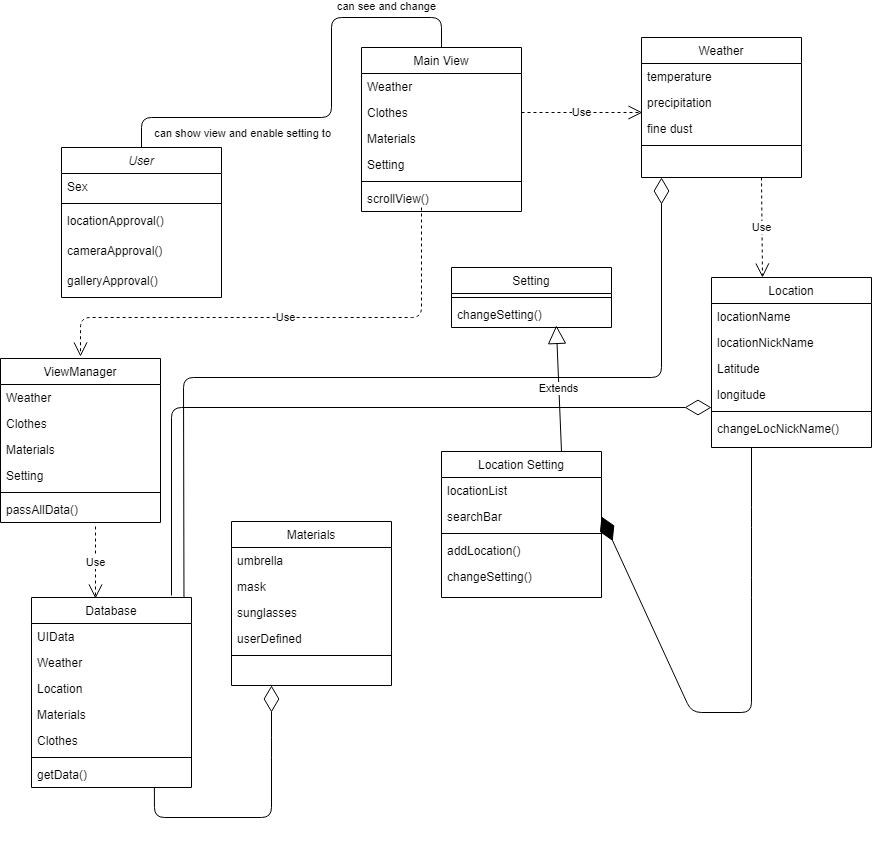

The diagram above was exported from draw.io. Its source (the exported page's mxGraphModel, read from the mxfile embedded in the PNG):
<mxGraphModel dx="1000" dy="1074" grid="1" gridSize="10" guides="1" tooltips="1" connect="1" arrows="1" fold="1" page="1" pageScale="1" pageWidth="827" pageHeight="1169" math="0" shadow="0">
  <root>
    <mxCell id="0" />
    <mxCell id="1" parent="0" />
    <mxCell id="iG190QU9JqHofsEGZ3S7-1" value="User" style="swimlane;fontStyle=2;align=center;verticalAlign=top;childLayout=stackLayout;horizontal=1;startSize=26;horizontalStack=0;resizeParent=1;resizeLast=0;collapsible=1;marginBottom=0;rounded=0;shadow=0;strokeWidth=1;" vertex="1" parent="1">
      <mxGeometry x="150" y="210" width="160" height="150" as="geometry">
        <mxRectangle x="230" y="140" width="160" height="26" as="alternateBounds" />
      </mxGeometry>
    </mxCell>
    <mxCell id="iG190QU9JqHofsEGZ3S7-2" value="Sex" style="text;align=left;verticalAlign=top;spacingLeft=4;spacingRight=4;overflow=hidden;rotatable=0;points=[[0,0.5],[1,0.5]];portConstraint=eastwest;" vertex="1" parent="iG190QU9JqHofsEGZ3S7-1">
      <mxGeometry y="26" width="160" height="26" as="geometry" />
    </mxCell>
    <mxCell id="iG190QU9JqHofsEGZ3S7-3" value="" style="line;html=1;strokeWidth=1;align=left;verticalAlign=middle;spacingTop=-1;spacingLeft=3;spacingRight=3;rotatable=0;labelPosition=right;points=[];portConstraint=eastwest;" vertex="1" parent="iG190QU9JqHofsEGZ3S7-1">
      <mxGeometry y="52" width="160" height="8" as="geometry" />
    </mxCell>
    <mxCell id="iG190QU9JqHofsEGZ3S7-4" value="locationApproval()" style="text;align=left;verticalAlign=top;spacingLeft=4;spacingRight=4;overflow=hidden;rotatable=0;points=[[0,0.5],[1,0.5]];portConstraint=eastwest;" vertex="1" parent="iG190QU9JqHofsEGZ3S7-1">
      <mxGeometry y="60" width="160" height="30" as="geometry" />
    </mxCell>
    <mxCell id="iG190QU9JqHofsEGZ3S7-5" value="cameraApproval()" style="text;align=left;verticalAlign=top;spacingLeft=4;spacingRight=4;overflow=hidden;rotatable=0;points=[[0,0.5],[1,0.5]];portConstraint=eastwest;" vertex="1" parent="iG190QU9JqHofsEGZ3S7-1">
      <mxGeometry y="90" width="160" height="30" as="geometry" />
    </mxCell>
    <mxCell id="iG190QU9JqHofsEGZ3S7-6" value="galleryApproval()" style="text;align=left;verticalAlign=top;spacingLeft=4;spacingRight=4;overflow=hidden;rotatable=0;points=[[0,0.5],[1,0.5]];portConstraint=eastwest;" vertex="1" parent="iG190QU9JqHofsEGZ3S7-1">
      <mxGeometry y="120" width="160" height="30" as="geometry" />
    </mxCell>
    <mxCell id="iG190QU9JqHofsEGZ3S7-7" value="Main View" style="swimlane;fontStyle=0;align=center;verticalAlign=top;childLayout=stackLayout;horizontal=1;startSize=26;horizontalStack=0;resizeParent=1;resizeLast=0;collapsible=1;marginBottom=0;rounded=0;shadow=0;strokeWidth=1;" vertex="1" parent="1">
      <mxGeometry x="450" y="110" width="160" height="164" as="geometry">
        <mxRectangle x="550" y="140" width="160" height="26" as="alternateBounds" />
      </mxGeometry>
    </mxCell>
    <mxCell id="iG190QU9JqHofsEGZ3S7-8" value="Weather" style="text;align=left;verticalAlign=top;spacingLeft=4;spacingRight=4;overflow=hidden;rotatable=0;points=[[0,0.5],[1,0.5]];portConstraint=eastwest;" vertex="1" parent="iG190QU9JqHofsEGZ3S7-7">
      <mxGeometry y="26" width="160" height="26" as="geometry" />
    </mxCell>
    <mxCell id="iG190QU9JqHofsEGZ3S7-9" value="Clothes" style="text;align=left;verticalAlign=top;spacingLeft=4;spacingRight=4;overflow=hidden;rotatable=0;points=[[0,0.5],[1,0.5]];portConstraint=eastwest;rounded=0;shadow=0;html=0;" vertex="1" parent="iG190QU9JqHofsEGZ3S7-7">
      <mxGeometry y="52" width="160" height="26" as="geometry" />
    </mxCell>
    <mxCell id="iG190QU9JqHofsEGZ3S7-10" value="Materials" style="text;align=left;verticalAlign=top;spacingLeft=4;spacingRight=4;overflow=hidden;rotatable=0;points=[[0,0.5],[1,0.5]];portConstraint=eastwest;rounded=0;shadow=0;html=0;" vertex="1" parent="iG190QU9JqHofsEGZ3S7-7">
      <mxGeometry y="78" width="160" height="26" as="geometry" />
    </mxCell>
    <mxCell id="iG190QU9JqHofsEGZ3S7-11" value="Setting" style="text;align=left;verticalAlign=top;spacingLeft=4;spacingRight=4;overflow=hidden;rotatable=0;points=[[0,0.5],[1,0.5]];portConstraint=eastwest;rounded=0;shadow=0;html=0;" vertex="1" parent="iG190QU9JqHofsEGZ3S7-7">
      <mxGeometry y="104" width="160" height="26" as="geometry" />
    </mxCell>
    <mxCell id="iG190QU9JqHofsEGZ3S7-12" value="" style="line;html=1;strokeWidth=1;align=left;verticalAlign=middle;spacingTop=-1;spacingLeft=3;spacingRight=3;rotatable=0;labelPosition=right;points=[];portConstraint=eastwest;" vertex="1" parent="iG190QU9JqHofsEGZ3S7-7">
      <mxGeometry y="130" width="160" height="8" as="geometry" />
    </mxCell>
    <mxCell id="iG190QU9JqHofsEGZ3S7-13" value="scrollView()" style="text;align=left;verticalAlign=top;spacingLeft=4;spacingRight=4;overflow=hidden;rotatable=0;points=[[0,0.5],[1,0.5]];portConstraint=eastwest;rounded=0;shadow=0;html=0;" vertex="1" parent="iG190QU9JqHofsEGZ3S7-7">
      <mxGeometry y="138" width="160" height="26" as="geometry" />
    </mxCell>
    <mxCell id="iG190QU9JqHofsEGZ3S7-19" value="Location" style="swimlane;fontStyle=0;align=center;verticalAlign=top;childLayout=stackLayout;horizontal=1;startSize=26;horizontalStack=0;resizeParent=1;resizeLast=0;collapsible=1;marginBottom=0;rounded=0;shadow=0;strokeWidth=1;" vertex="1" parent="1">
      <mxGeometry x="800" y="340" width="160" height="170" as="geometry">
        <mxRectangle x="550" y="140" width="160" height="26" as="alternateBounds" />
      </mxGeometry>
    </mxCell>
    <mxCell id="iG190QU9JqHofsEGZ3S7-20" value="locationName" style="text;align=left;verticalAlign=top;spacingLeft=4;spacingRight=4;overflow=hidden;rotatable=0;points=[[0,0.5],[1,0.5]];portConstraint=eastwest;" vertex="1" parent="iG190QU9JqHofsEGZ3S7-19">
      <mxGeometry y="26" width="160" height="26" as="geometry" />
    </mxCell>
    <mxCell id="iG190QU9JqHofsEGZ3S7-21" value="locationNickName" style="text;align=left;verticalAlign=top;spacingLeft=4;spacingRight=4;overflow=hidden;rotatable=0;points=[[0,0.5],[1,0.5]];portConstraint=eastwest;rounded=0;shadow=0;html=0;" vertex="1" parent="iG190QU9JqHofsEGZ3S7-19">
      <mxGeometry y="52" width="160" height="26" as="geometry" />
    </mxCell>
    <mxCell id="iG190QU9JqHofsEGZ3S7-22" value="Latitude" style="text;align=left;verticalAlign=top;spacingLeft=4;spacingRight=4;overflow=hidden;rotatable=0;points=[[0,0.5],[1,0.5]];portConstraint=eastwest;rounded=0;shadow=0;html=0;" vertex="1" parent="iG190QU9JqHofsEGZ3S7-19">
      <mxGeometry y="78" width="160" height="26" as="geometry" />
    </mxCell>
    <mxCell id="iG190QU9JqHofsEGZ3S7-23" value="longitude" style="text;align=left;verticalAlign=top;spacingLeft=4;spacingRight=4;overflow=hidden;rotatable=0;points=[[0,0.5],[1,0.5]];portConstraint=eastwest;rounded=0;shadow=0;html=0;" vertex="1" parent="iG190QU9JqHofsEGZ3S7-19">
      <mxGeometry y="104" width="160" height="26" as="geometry" />
    </mxCell>
    <mxCell id="iG190QU9JqHofsEGZ3S7-24" value="" style="line;html=1;strokeWidth=1;align=left;verticalAlign=middle;spacingTop=-1;spacingLeft=3;spacingRight=3;rotatable=0;labelPosition=right;points=[];portConstraint=eastwest;" vertex="1" parent="iG190QU9JqHofsEGZ3S7-19">
      <mxGeometry y="130" width="160" height="8" as="geometry" />
    </mxCell>
    <mxCell id="iG190QU9JqHofsEGZ3S7-25" value="changeLocNickName()" style="text;align=left;verticalAlign=top;spacingLeft=4;spacingRight=4;overflow=hidden;rotatable=0;points=[[0,0.5],[1,0.5]];portConstraint=eastwest;" vertex="1" parent="iG190QU9JqHofsEGZ3S7-19">
      <mxGeometry y="138" width="160" height="26" as="geometry" />
    </mxCell>
    <mxCell id="iG190QU9JqHofsEGZ3S7-26" value="Use" style="endArrow=open;endSize=12;dashed=1;html=1;exitX=0.75;exitY=1;exitDx=0;exitDy=0;" edge="1" parent="1" source="iG190QU9JqHofsEGZ3S7-27">
      <mxGeometry width="160" relative="1" as="geometry">
        <mxPoint x="817" y="240" as="sourcePoint" />
        <mxPoint x="851" y="340" as="targetPoint" />
      </mxGeometry>
    </mxCell>
    <mxCell id="iG190QU9JqHofsEGZ3S7-27" value="Weather" style="swimlane;fontStyle=0;align=center;verticalAlign=top;childLayout=stackLayout;horizontal=1;startSize=26;horizontalStack=0;resizeParent=1;resizeLast=0;collapsible=1;marginBottom=0;rounded=0;shadow=0;strokeWidth=1;" vertex="1" parent="1">
      <mxGeometry x="730" y="100" width="160" height="140" as="geometry">
        <mxRectangle x="550" y="140" width="160" height="26" as="alternateBounds" />
      </mxGeometry>
    </mxCell>
    <mxCell id="iG190QU9JqHofsEGZ3S7-28" value="temperature" style="text;align=left;verticalAlign=top;spacingLeft=4;spacingRight=4;overflow=hidden;rotatable=0;points=[[0,0.5],[1,0.5]];portConstraint=eastwest;" vertex="1" parent="iG190QU9JqHofsEGZ3S7-27">
      <mxGeometry y="26" width="160" height="26" as="geometry" />
    </mxCell>
    <mxCell id="iG190QU9JqHofsEGZ3S7-29" value="precipitation" style="text;align=left;verticalAlign=top;spacingLeft=4;spacingRight=4;overflow=hidden;rotatable=0;points=[[0,0.5],[1,0.5]];portConstraint=eastwest;rounded=0;shadow=0;html=0;" vertex="1" parent="iG190QU9JqHofsEGZ3S7-27">
      <mxGeometry y="52" width="160" height="26" as="geometry" />
    </mxCell>
    <mxCell id="iG190QU9JqHofsEGZ3S7-30" value="fine dust" style="text;align=left;verticalAlign=top;spacingLeft=4;spacingRight=4;overflow=hidden;rotatable=0;points=[[0,0.5],[1,0.5]];portConstraint=eastwest;rounded=0;shadow=0;html=0;" vertex="1" parent="iG190QU9JqHofsEGZ3S7-27">
      <mxGeometry y="78" width="160" height="26" as="geometry" />
    </mxCell>
    <mxCell id="iG190QU9JqHofsEGZ3S7-31" value="" style="line;html=1;strokeWidth=1;align=left;verticalAlign=middle;spacingTop=-1;spacingLeft=3;spacingRight=3;rotatable=0;labelPosition=right;points=[];portConstraint=eastwest;" vertex="1" parent="iG190QU9JqHofsEGZ3S7-27">
      <mxGeometry y="104" width="160" height="8" as="geometry" />
    </mxCell>
    <mxCell id="iG190QU9JqHofsEGZ3S7-32" value="Materials" style="swimlane;fontStyle=0;align=center;verticalAlign=top;childLayout=stackLayout;horizontal=1;startSize=26;horizontalStack=0;resizeParent=1;resizeLast=0;collapsible=1;marginBottom=0;rounded=0;shadow=0;strokeWidth=1;" vertex="1" parent="1">
      <mxGeometry x="320" y="584" width="160" height="164" as="geometry">
        <mxRectangle x="550" y="140" width="160" height="26" as="alternateBounds" />
      </mxGeometry>
    </mxCell>
    <mxCell id="iG190QU9JqHofsEGZ3S7-33" value="umbrella" style="text;align=left;verticalAlign=top;spacingLeft=4;spacingRight=4;overflow=hidden;rotatable=0;points=[[0,0.5],[1,0.5]];portConstraint=eastwest;" vertex="1" parent="iG190QU9JqHofsEGZ3S7-32">
      <mxGeometry y="26" width="160" height="26" as="geometry" />
    </mxCell>
    <mxCell id="iG190QU9JqHofsEGZ3S7-34" value="mask" style="text;align=left;verticalAlign=top;spacingLeft=4;spacingRight=4;overflow=hidden;rotatable=0;points=[[0,0.5],[1,0.5]];portConstraint=eastwest;rounded=0;shadow=0;html=0;" vertex="1" parent="iG190QU9JqHofsEGZ3S7-32">
      <mxGeometry y="52" width="160" height="26" as="geometry" />
    </mxCell>
    <mxCell id="iG190QU9JqHofsEGZ3S7-35" value="sunglasses" style="text;align=left;verticalAlign=top;spacingLeft=4;spacingRight=4;overflow=hidden;rotatable=0;points=[[0,0.5],[1,0.5]];portConstraint=eastwest;rounded=0;shadow=0;html=0;" vertex="1" parent="iG190QU9JqHofsEGZ3S7-32">
      <mxGeometry y="78" width="160" height="26" as="geometry" />
    </mxCell>
    <mxCell id="iG190QU9JqHofsEGZ3S7-36" value="userDefined" style="text;align=left;verticalAlign=top;spacingLeft=4;spacingRight=4;overflow=hidden;rotatable=0;points=[[0,0.5],[1,0.5]];portConstraint=eastwest;rounded=0;shadow=0;html=0;" vertex="1" parent="iG190QU9JqHofsEGZ3S7-32">
      <mxGeometry y="104" width="160" height="26" as="geometry" />
    </mxCell>
    <mxCell id="iG190QU9JqHofsEGZ3S7-37" value="" style="line;html=1;strokeWidth=1;align=left;verticalAlign=middle;spacingTop=-1;spacingLeft=3;spacingRight=3;rotatable=0;labelPosition=right;points=[];portConstraint=eastwest;" vertex="1" parent="iG190QU9JqHofsEGZ3S7-32">
      <mxGeometry y="130" width="160" height="8" as="geometry" />
    </mxCell>
    <mxCell id="iG190QU9JqHofsEGZ3S7-38" value="Use" style="endArrow=open;endSize=12;dashed=1;html=1;" edge="1" parent="1">
      <mxGeometry width="160" relative="1" as="geometry">
        <mxPoint x="510" y="270" as="sourcePoint" />
        <mxPoint x="169" y="419" as="targetPoint" />
        <Array as="points">
          <mxPoint x="510" y="380" />
          <mxPoint x="169" y="380" />
        </Array>
      </mxGeometry>
    </mxCell>
    <mxCell id="iG190QU9JqHofsEGZ3S7-39" value="Setting" style="swimlane;fontStyle=0;align=center;verticalAlign=top;childLayout=stackLayout;horizontal=1;startSize=26;horizontalStack=0;resizeParent=1;resizeLast=0;collapsible=1;marginBottom=0;rounded=0;shadow=0;strokeWidth=1;" vertex="1" parent="1">
      <mxGeometry x="540" y="330" width="160" height="60" as="geometry">
        <mxRectangle x="550" y="140" width="160" height="26" as="alternateBounds" />
      </mxGeometry>
    </mxCell>
    <mxCell id="iG190QU9JqHofsEGZ3S7-40" value="" style="line;html=1;strokeWidth=1;align=left;verticalAlign=middle;spacingTop=-1;spacingLeft=3;spacingRight=3;rotatable=0;labelPosition=right;points=[];portConstraint=eastwest;" vertex="1" parent="iG190QU9JqHofsEGZ3S7-39">
      <mxGeometry y="26" width="160" height="8" as="geometry" />
    </mxCell>
    <mxCell id="iG190QU9JqHofsEGZ3S7-41" value="changeSetting()" style="text;align=left;verticalAlign=top;spacingLeft=4;spacingRight=4;overflow=hidden;rotatable=0;points=[[0,0.5],[1,0.5]];portConstraint=eastwest;" vertex="1" parent="iG190QU9JqHofsEGZ3S7-39">
      <mxGeometry y="34" width="160" height="22" as="geometry" />
    </mxCell>
    <mxCell id="iG190QU9JqHofsEGZ3S7-42" value="Extends" style="endArrow=block;endSize=16;endFill=0;html=1;exitX=0.75;exitY=0;exitDx=0;exitDy=0;entryX=0.655;entryY=1.088;entryDx=0;entryDy=0;entryPerimeter=0;" edge="1" parent="1" source="iG190QU9JqHofsEGZ3S7-43" target="iG190QU9JqHofsEGZ3S7-41">
      <mxGeometry width="160" relative="1" as="geometry">
        <mxPoint x="700" y="870" as="sourcePoint" />
        <mxPoint x="610" y="588" as="targetPoint" />
      </mxGeometry>
    </mxCell>
    <mxCell id="iG190QU9JqHofsEGZ3S7-43" value="Location Setting" style="swimlane;fontStyle=0;align=center;verticalAlign=top;childLayout=stackLayout;horizontal=1;startSize=26;horizontalStack=0;resizeParent=1;resizeLast=0;collapsible=1;marginBottom=0;rounded=0;shadow=0;strokeWidth=1;" vertex="1" parent="1">
      <mxGeometry x="530" y="514" width="160" height="146" as="geometry">
        <mxRectangle x="550" y="140" width="160" height="26" as="alternateBounds" />
      </mxGeometry>
    </mxCell>
    <mxCell id="iG190QU9JqHofsEGZ3S7-44" value="locationList" style="text;align=left;verticalAlign=top;spacingLeft=4;spacingRight=4;overflow=hidden;rotatable=0;points=[[0,0.5],[1,0.5]];portConstraint=eastwest;" vertex="1" parent="iG190QU9JqHofsEGZ3S7-43">
      <mxGeometry y="26" width="160" height="26" as="geometry" />
    </mxCell>
    <mxCell id="iG190QU9JqHofsEGZ3S7-45" value="searchBar" style="text;align=left;verticalAlign=top;spacingLeft=4;spacingRight=4;overflow=hidden;rotatable=0;points=[[0,0.5],[1,0.5]];portConstraint=eastwest;" vertex="1" parent="iG190QU9JqHofsEGZ3S7-43">
      <mxGeometry y="52" width="160" height="26" as="geometry" />
    </mxCell>
    <mxCell id="iG190QU9JqHofsEGZ3S7-46" value="" style="line;html=1;strokeWidth=1;align=left;verticalAlign=middle;spacingTop=-1;spacingLeft=3;spacingRight=3;rotatable=0;labelPosition=right;points=[];portConstraint=eastwest;" vertex="1" parent="iG190QU9JqHofsEGZ3S7-43">
      <mxGeometry y="78" width="160" height="8" as="geometry" />
    </mxCell>
    <mxCell id="iG190QU9JqHofsEGZ3S7-47" value="addLocation()" style="text;align=left;verticalAlign=top;spacingLeft=4;spacingRight=4;overflow=hidden;rotatable=0;points=[[0,0.5],[1,0.5]];portConstraint=eastwest;rounded=0;shadow=0;html=0;" vertex="1" parent="iG190QU9JqHofsEGZ3S7-43">
      <mxGeometry y="86" width="160" height="26" as="geometry" />
    </mxCell>
    <mxCell id="iG190QU9JqHofsEGZ3S7-48" value="changeSetting()" style="text;align=left;verticalAlign=top;spacingLeft=4;spacingRight=4;overflow=hidden;rotatable=0;points=[[0,0.5],[1,0.5]];portConstraint=eastwest;" vertex="1" parent="iG190QU9JqHofsEGZ3S7-43">
      <mxGeometry y="112" width="160" height="34" as="geometry" />
    </mxCell>
    <mxCell id="iG190QU9JqHofsEGZ3S7-72" value="Database" style="swimlane;fontStyle=0;align=center;verticalAlign=top;childLayout=stackLayout;horizontal=1;startSize=26;horizontalStack=0;resizeParent=1;resizeLast=0;collapsible=1;marginBottom=0;rounded=0;shadow=0;strokeWidth=1;" vertex="1" parent="1">
      <mxGeometry x="120" y="660" width="160" height="190" as="geometry">
        <mxRectangle x="550" y="140" width="160" height="26" as="alternateBounds" />
      </mxGeometry>
    </mxCell>
    <mxCell id="iG190QU9JqHofsEGZ3S7-73" value="UIData" style="text;align=left;verticalAlign=top;spacingLeft=4;spacingRight=4;overflow=hidden;rotatable=0;points=[[0,0.5],[1,0.5]];portConstraint=eastwest;rounded=0;shadow=0;html=0;" vertex="1" parent="iG190QU9JqHofsEGZ3S7-72">
      <mxGeometry y="26" width="160" height="26" as="geometry" />
    </mxCell>
    <mxCell id="iG190QU9JqHofsEGZ3S7-74" value="Weather" style="text;align=left;verticalAlign=top;spacingLeft=4;spacingRight=4;overflow=hidden;rotatable=0;points=[[0,0.5],[1,0.5]];portConstraint=eastwest;" vertex="1" parent="iG190QU9JqHofsEGZ3S7-72">
      <mxGeometry y="52" width="160" height="26" as="geometry" />
    </mxCell>
    <mxCell id="iG190QU9JqHofsEGZ3S7-75" value="Location" style="text;align=left;verticalAlign=top;spacingLeft=4;spacingRight=4;overflow=hidden;rotatable=0;points=[[0,0.5],[1,0.5]];portConstraint=eastwest;" vertex="1" parent="iG190QU9JqHofsEGZ3S7-72">
      <mxGeometry y="78" width="160" height="26" as="geometry" />
    </mxCell>
    <mxCell id="iG190QU9JqHofsEGZ3S7-76" value="Materials" style="text;align=left;verticalAlign=top;spacingLeft=4;spacingRight=4;overflow=hidden;rotatable=0;points=[[0,0.5],[1,0.5]];portConstraint=eastwest;rounded=0;shadow=0;html=0;" vertex="1" parent="iG190QU9JqHofsEGZ3S7-72">
      <mxGeometry y="104" width="160" height="26" as="geometry" />
    </mxCell>
    <mxCell id="iG190QU9JqHofsEGZ3S7-77" value="Clothes" style="text;align=left;verticalAlign=top;spacingLeft=4;spacingRight=4;overflow=hidden;rotatable=0;points=[[0,0.5],[1,0.5]];portConstraint=eastwest;rounded=0;shadow=0;html=0;" vertex="1" parent="iG190QU9JqHofsEGZ3S7-72">
      <mxGeometry y="130" width="160" height="26" as="geometry" />
    </mxCell>
    <mxCell id="iG190QU9JqHofsEGZ3S7-78" value="" style="line;html=1;strokeWidth=1;align=left;verticalAlign=middle;spacingTop=-1;spacingLeft=3;spacingRight=3;rotatable=0;labelPosition=right;points=[];portConstraint=eastwest;" vertex="1" parent="iG190QU9JqHofsEGZ3S7-72">
      <mxGeometry y="156" width="160" height="8" as="geometry" />
    </mxCell>
    <mxCell id="iG190QU9JqHofsEGZ3S7-79" value="getData()" style="text;align=left;verticalAlign=top;spacingLeft=4;spacingRight=4;overflow=hidden;rotatable=0;points=[[0,0.5],[1,0.5]];portConstraint=eastwest;rounded=0;shadow=0;html=0;" vertex="1" parent="iG190QU9JqHofsEGZ3S7-72">
      <mxGeometry y="164" width="160" height="26" as="geometry" />
    </mxCell>
    <mxCell id="iG190QU9JqHofsEGZ3S7-81" value="" style="endArrow=diamondThin;endFill=0;endSize=24;html=1;exitX=0.953;exitY=-0.002;exitDx=0;exitDy=0;exitPerimeter=0;" edge="1" parent="1" source="iG190QU9JqHofsEGZ3S7-72">
      <mxGeometry width="160" relative="1" as="geometry">
        <mxPoint x="280" y="490" as="sourcePoint" />
        <mxPoint x="750" y="240" as="targetPoint" />
        <Array as="points">
          <mxPoint x="272" y="440" />
          <mxPoint x="750" y="440" />
        </Array>
      </mxGeometry>
    </mxCell>
    <mxCell id="iG190QU9JqHofsEGZ3S7-82" value="" style="endArrow=diamondThin;endFill=0;endSize=24;html=1;exitX=0.768;exitY=0.987;exitDx=0;exitDy=0;exitPerimeter=0;entryX=0.25;entryY=1;entryDx=0;entryDy=0;" edge="1" parent="1" source="iG190QU9JqHofsEGZ3S7-79" target="iG190QU9JqHofsEGZ3S7-32">
      <mxGeometry width="160" relative="1" as="geometry">
        <mxPoint x="190" y="670" as="sourcePoint" />
        <mxPoint x="350" y="740" as="targetPoint" />
        <Array as="points">
          <mxPoint x="243" y="880" />
          <mxPoint x="360" y="880" />
          <mxPoint x="360" y="810" />
        </Array>
      </mxGeometry>
    </mxCell>
    <mxCell id="iG190QU9JqHofsEGZ3S7-83" value="" style="endArrow=diamondThin;endFill=0;endSize=24;html=1;" edge="1" parent="1">
      <mxGeometry width="160" relative="1" as="geometry">
        <mxPoint x="260" y="658" as="sourcePoint" />
        <mxPoint x="800" y="470" as="targetPoint" />
        <Array as="points">
          <mxPoint x="260" y="470" />
        </Array>
      </mxGeometry>
    </mxCell>
    <mxCell id="iG190QU9JqHofsEGZ3S7-84" value="Use" style="endArrow=open;endSize=12;dashed=1;html=1;exitX=1;exitY=0.5;exitDx=0;exitDy=0;entryX=0.006;entryY=0.885;entryDx=0;entryDy=0;entryPerimeter=0;" edge="1" parent="1" source="iG190QU9JqHofsEGZ3S7-9" target="iG190QU9JqHofsEGZ3S7-29">
      <mxGeometry width="160" relative="1" as="geometry">
        <mxPoint x="620" y="170" as="sourcePoint" />
        <mxPoint x="730" y="170" as="targetPoint" />
      </mxGeometry>
    </mxCell>
    <mxCell id="iG190QU9JqHofsEGZ3S7-85" value="ViewManager" style="swimlane;fontStyle=0;align=center;verticalAlign=top;childLayout=stackLayout;horizontal=1;startSize=26;horizontalStack=0;resizeParent=1;resizeLast=0;collapsible=1;marginBottom=0;rounded=0;shadow=0;strokeWidth=1;" vertex="1" parent="1">
      <mxGeometry x="89" y="421" width="160" height="164" as="geometry">
        <mxRectangle x="550" y="140" width="160" height="26" as="alternateBounds" />
      </mxGeometry>
    </mxCell>
    <mxCell id="iG190QU9JqHofsEGZ3S7-86" value="Weather" style="text;align=left;verticalAlign=top;spacingLeft=4;spacingRight=4;overflow=hidden;rotatable=0;points=[[0,0.5],[1,0.5]];portConstraint=eastwest;" vertex="1" parent="iG190QU9JqHofsEGZ3S7-85">
      <mxGeometry y="26" width="160" height="26" as="geometry" />
    </mxCell>
    <mxCell id="iG190QU9JqHofsEGZ3S7-87" value="Clothes" style="text;align=left;verticalAlign=top;spacingLeft=4;spacingRight=4;overflow=hidden;rotatable=0;points=[[0,0.5],[1,0.5]];portConstraint=eastwest;rounded=0;shadow=0;html=0;" vertex="1" parent="iG190QU9JqHofsEGZ3S7-85">
      <mxGeometry y="52" width="160" height="26" as="geometry" />
    </mxCell>
    <mxCell id="iG190QU9JqHofsEGZ3S7-88" value="Materials" style="text;align=left;verticalAlign=top;spacingLeft=4;spacingRight=4;overflow=hidden;rotatable=0;points=[[0,0.5],[1,0.5]];portConstraint=eastwest;rounded=0;shadow=0;html=0;" vertex="1" parent="iG190QU9JqHofsEGZ3S7-85">
      <mxGeometry y="78" width="160" height="26" as="geometry" />
    </mxCell>
    <mxCell id="iG190QU9JqHofsEGZ3S7-89" value="Setting" style="text;align=left;verticalAlign=top;spacingLeft=4;spacingRight=4;overflow=hidden;rotatable=0;points=[[0,0.5],[1,0.5]];portConstraint=eastwest;rounded=0;shadow=0;html=0;" vertex="1" parent="iG190QU9JqHofsEGZ3S7-85">
      <mxGeometry y="104" width="160" height="26" as="geometry" />
    </mxCell>
    <mxCell id="iG190QU9JqHofsEGZ3S7-90" value="" style="line;html=1;strokeWidth=1;align=left;verticalAlign=middle;spacingTop=-1;spacingLeft=3;spacingRight=3;rotatable=0;labelPosition=right;points=[];portConstraint=eastwest;" vertex="1" parent="iG190QU9JqHofsEGZ3S7-85">
      <mxGeometry y="130" width="160" height="8" as="geometry" />
    </mxCell>
    <mxCell id="iG190QU9JqHofsEGZ3S7-91" value="passAllData()" style="text;align=left;verticalAlign=top;spacingLeft=4;spacingRight=4;overflow=hidden;rotatable=0;points=[[0,0.5],[1,0.5]];portConstraint=eastwest;rounded=0;shadow=0;html=0;" vertex="1" parent="iG190QU9JqHofsEGZ3S7-85">
      <mxGeometry y="138" width="160" height="26" as="geometry" />
    </mxCell>
    <mxCell id="iG190QU9JqHofsEGZ3S7-92" value="Use" style="endArrow=open;endSize=12;dashed=1;html=1;" edge="1" parent="1">
      <mxGeometry width="160" relative="1" as="geometry">
        <mxPoint x="184" y="589" as="sourcePoint" />
        <mxPoint x="184" y="661" as="targetPoint" />
      </mxGeometry>
    </mxCell>
    <mxCell id="iG190QU9JqHofsEGZ3S7-93" value="" style="endArrow=diamondThin;endFill=1;endSize=24;html=1;exitX=0.25;exitY=1;exitDx=0;exitDy=0;entryX=1;entryY=0.5;entryDx=0;entryDy=0;" edge="1" parent="1" source="iG190QU9JqHofsEGZ3S7-19" target="iG190QU9JqHofsEGZ3S7-45">
      <mxGeometry width="160" relative="1" as="geometry">
        <mxPoint x="570" y="990" as="sourcePoint" />
        <mxPoint x="730" y="990" as="targetPoint" />
        <Array as="points">
          <mxPoint x="840" y="580" />
          <mxPoint x="840" y="650" />
          <mxPoint x="840" y="775" />
          <mxPoint x="780" y="775" />
        </Array>
      </mxGeometry>
    </mxCell>
    <mxCell id="iG190QU9JqHofsEGZ3S7-94" value="" style="endArrow=none;html=1;edgeStyle=orthogonalEdgeStyle;entryX=0.5;entryY=0;entryDx=0;entryDy=0;exitX=0.5;exitY=0;exitDx=0;exitDy=0;" edge="1" parent="1" source="iG190QU9JqHofsEGZ3S7-1" target="iG190QU9JqHofsEGZ3S7-7">
      <mxGeometry relative="1" as="geometry">
        <mxPoint x="218" y="207" as="sourcePoint" />
        <mxPoint x="370" y="169.29000000000002" as="targetPoint" />
        <Array as="points">
          <mxPoint x="230" y="180" />
          <mxPoint x="420" y="180" />
          <mxPoint x="420" y="80" />
          <mxPoint x="530" y="80" />
        </Array>
      </mxGeometry>
    </mxCell>
    <mxCell id="iG190QU9JqHofsEGZ3S7-95" value="can show view and enable setting to" style="edgeLabel;resizable=0;html=1;align=right;verticalAlign=bottom;" connectable="0" vertex="1" parent="iG190QU9JqHofsEGZ3S7-94">
      <mxGeometry x="1" relative="1" as="geometry">
        <mxPoint x="-110" y="93.88" as="offset" />
      </mxGeometry>
    </mxCell>
    <mxCell id="iG190QU9JqHofsEGZ3S7-96" value="can see and change" style="edgeLabel;resizable=0;html=1;align=right;verticalAlign=bottom;" connectable="0" vertex="1" parent="1">
      <mxGeometry x="510" y="70.00000000000011" as="geometry">
        <mxPoint x="15" y="7" as="offset" />
      </mxGeometry>
    </mxCell>
  </root>
</mxGraphModel>